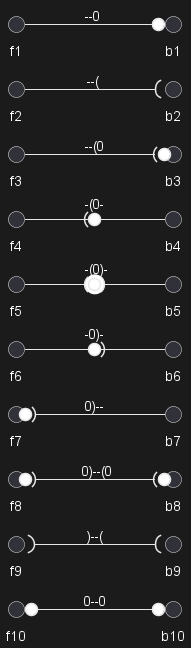

The diagram above was rendered by PlantUML. Its source (embedded in the PNG):
@startuml
left to right direction
skinparam nodesep 5

f10 0--0 b10 : "" 0--0 ""
f9 )--(  b9  : "" )--( ""
f8 0)--(0 b8 : "" 0)--(0""
f7 0)--  b7  : "" 0)-- ""
f6 -0)-  b6  : "" -0)- ""
f5 -(0)- b5  : "" -(0)-""
f4 -(0-  b4  : "" -(0- ""
f3 --(0  b3  : "" --(0 ""
f2 --(   b2  : "" --(  ""
f1 --0   b1  : "" --0  ""
@enduml